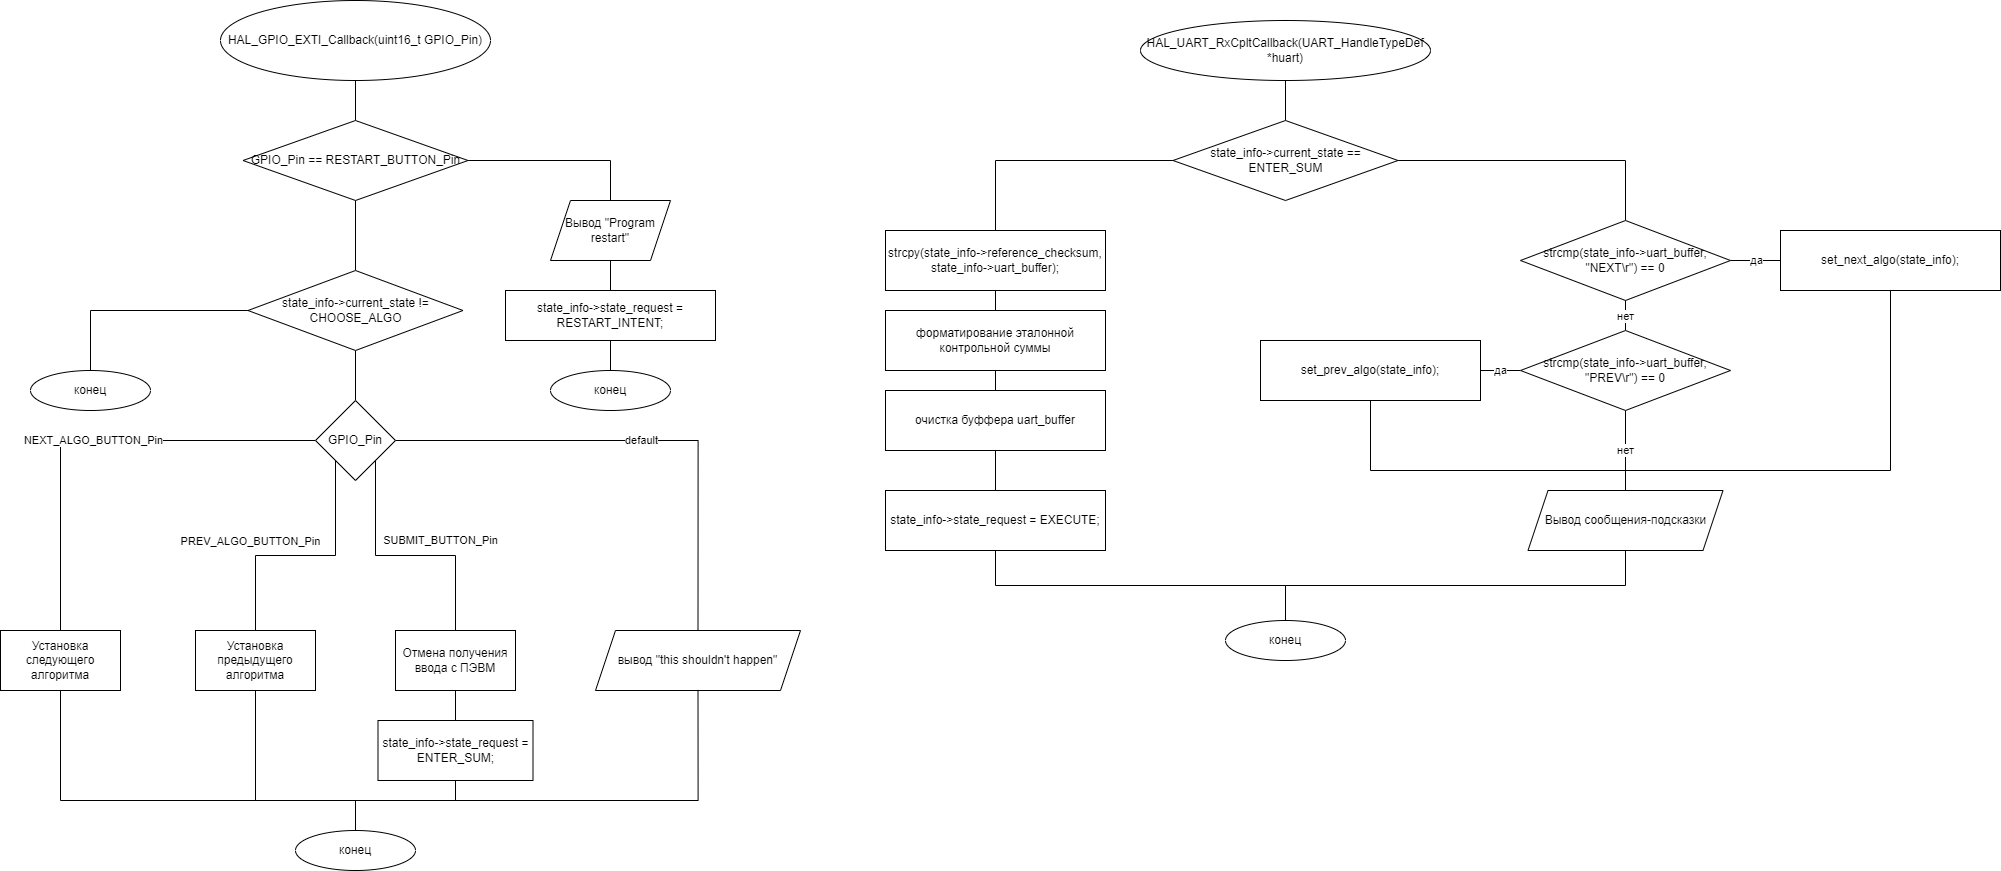

The diagram above was exported from draw.io. Its source (the exported page's mxGraphModel, read from the mxfile embedded in the PNG):
<mxGraphModel dx="2927" dy="1068" grid="1" gridSize="10" guides="1" tooltips="1" connect="1" arrows="1" fold="1" page="1" pageScale="1" pageWidth="827" pageHeight="1169" math="0" shadow="0">
  <root>
    <mxCell id="0" />
    <mxCell id="1" parent="0" />
    <mxCell id="8Lt88kE6l_gtZ_EHlqUN-9" style="edgeStyle=orthogonalEdgeStyle;rounded=0;orthogonalLoop=1;jettySize=auto;html=1;exitX=0.5;exitY=1;exitDx=0;exitDy=0;entryX=0.5;entryY=0;entryDx=0;entryDy=0;endArrow=none;endFill=0;" edge="1" parent="1" source="8Lt88kE6l_gtZ_EHlqUN-1" target="8Lt88kE6l_gtZ_EHlqUN-2">
      <mxGeometry relative="1" as="geometry" />
    </mxCell>
    <mxCell id="8Lt88kE6l_gtZ_EHlqUN-1" value="HAL_GPIO_EXTI_Callback(uint16_t GPIO_Pin)" style="ellipse;whiteSpace=wrap;html=1;" vertex="1" parent="1">
      <mxGeometry x="-590" y="20" width="270" height="80" as="geometry" />
    </mxCell>
    <mxCell id="8Lt88kE6l_gtZ_EHlqUN-10" style="edgeStyle=orthogonalEdgeStyle;rounded=0;orthogonalLoop=1;jettySize=auto;html=1;exitX=1;exitY=0.5;exitDx=0;exitDy=0;entryX=0.5;entryY=0;entryDx=0;entryDy=0;endArrow=none;endFill=0;" edge="1" parent="1" source="8Lt88kE6l_gtZ_EHlqUN-2" target="8Lt88kE6l_gtZ_EHlqUN-3">
      <mxGeometry relative="1" as="geometry" />
    </mxCell>
    <mxCell id="8Lt88kE6l_gtZ_EHlqUN-13" style="edgeStyle=orthogonalEdgeStyle;rounded=0;orthogonalLoop=1;jettySize=auto;html=1;exitX=0.5;exitY=1;exitDx=0;exitDy=0;entryX=0.5;entryY=0;entryDx=0;entryDy=0;endArrow=none;endFill=0;" edge="1" parent="1" source="8Lt88kE6l_gtZ_EHlqUN-2" target="8Lt88kE6l_gtZ_EHlqUN-6">
      <mxGeometry relative="1" as="geometry" />
    </mxCell>
    <mxCell id="8Lt88kE6l_gtZ_EHlqUN-2" value="GPIO_Pin == RESTART_BUTTON_Pin" style="rhombus;whiteSpace=wrap;html=1;" vertex="1" parent="1">
      <mxGeometry x="-567.5" y="140" width="225" height="80" as="geometry" />
    </mxCell>
    <mxCell id="8Lt88kE6l_gtZ_EHlqUN-11" style="edgeStyle=orthogonalEdgeStyle;rounded=0;orthogonalLoop=1;jettySize=auto;html=1;exitX=0.5;exitY=1;exitDx=0;exitDy=0;entryX=0.5;entryY=0;entryDx=0;entryDy=0;endArrow=none;endFill=0;" edge="1" parent="1" source="8Lt88kE6l_gtZ_EHlqUN-3" target="8Lt88kE6l_gtZ_EHlqUN-4">
      <mxGeometry relative="1" as="geometry" />
    </mxCell>
    <mxCell id="8Lt88kE6l_gtZ_EHlqUN-3" value="Вывод &quot;Program restart&quot;" style="shape=parallelogram;perimeter=parallelogramPerimeter;whiteSpace=wrap;html=1;fixedSize=1;" vertex="1" parent="1">
      <mxGeometry x="-260" y="220" width="120" height="60" as="geometry" />
    </mxCell>
    <mxCell id="8Lt88kE6l_gtZ_EHlqUN-12" style="edgeStyle=orthogonalEdgeStyle;rounded=0;orthogonalLoop=1;jettySize=auto;html=1;exitX=0.5;exitY=1;exitDx=0;exitDy=0;entryX=0.5;entryY=0;entryDx=0;entryDy=0;endArrow=none;endFill=0;" edge="1" parent="1" source="8Lt88kE6l_gtZ_EHlqUN-4" target="8Lt88kE6l_gtZ_EHlqUN-5">
      <mxGeometry relative="1" as="geometry" />
    </mxCell>
    <mxCell id="8Lt88kE6l_gtZ_EHlqUN-4" value="state_info-&gt;state_request = RESTART_INTENT;" style="rounded=0;whiteSpace=wrap;html=1;" vertex="1" parent="1">
      <mxGeometry x="-305" y="310" width="210" height="50" as="geometry" />
    </mxCell>
    <mxCell id="8Lt88kE6l_gtZ_EHlqUN-5" value="конец" style="ellipse;whiteSpace=wrap;html=1;" vertex="1" parent="1">
      <mxGeometry x="-260" y="390" width="120" height="40" as="geometry" />
    </mxCell>
    <mxCell id="8Lt88kE6l_gtZ_EHlqUN-14" style="edgeStyle=orthogonalEdgeStyle;rounded=0;orthogonalLoop=1;jettySize=auto;html=1;exitX=0;exitY=0.5;exitDx=0;exitDy=0;entryX=0.5;entryY=0;entryDx=0;entryDy=0;endArrow=none;endFill=0;" edge="1" parent="1" source="8Lt88kE6l_gtZ_EHlqUN-6" target="8Lt88kE6l_gtZ_EHlqUN-7">
      <mxGeometry relative="1" as="geometry" />
    </mxCell>
    <mxCell id="8Lt88kE6l_gtZ_EHlqUN-15" style="edgeStyle=orthogonalEdgeStyle;rounded=0;orthogonalLoop=1;jettySize=auto;html=1;exitX=0.5;exitY=1;exitDx=0;exitDy=0;entryX=0.5;entryY=0;entryDx=0;entryDy=0;endArrow=none;endFill=0;" edge="1" parent="1" source="8Lt88kE6l_gtZ_EHlqUN-6" target="8Lt88kE6l_gtZ_EHlqUN-8">
      <mxGeometry relative="1" as="geometry" />
    </mxCell>
    <mxCell id="8Lt88kE6l_gtZ_EHlqUN-6" value="state_info-&gt;current_state != CHOOSE_ALGO" style="rhombus;whiteSpace=wrap;html=1;" vertex="1" parent="1">
      <mxGeometry x="-562.5" y="290" width="215" height="80" as="geometry" />
    </mxCell>
    <mxCell id="8Lt88kE6l_gtZ_EHlqUN-7" value="конец" style="ellipse;whiteSpace=wrap;html=1;" vertex="1" parent="1">
      <mxGeometry x="-780" y="390" width="120" height="40" as="geometry" />
    </mxCell>
    <mxCell id="8Lt88kE6l_gtZ_EHlqUN-22" value="NEXT_ALGO_BUTTON_Pin" style="edgeStyle=orthogonalEdgeStyle;rounded=0;orthogonalLoop=1;jettySize=auto;html=1;exitX=0;exitY=0.5;exitDx=0;exitDy=0;entryX=0.5;entryY=0;entryDx=0;entryDy=0;endArrow=none;endFill=0;" edge="1" parent="1" source="8Lt88kE6l_gtZ_EHlqUN-8" target="8Lt88kE6l_gtZ_EHlqUN-16">
      <mxGeometry relative="1" as="geometry" />
    </mxCell>
    <mxCell id="8Lt88kE6l_gtZ_EHlqUN-23" value="PREV_ALGO_BUTTON_Pin" style="edgeStyle=orthogonalEdgeStyle;rounded=0;orthogonalLoop=1;jettySize=auto;html=1;exitX=0;exitY=1;exitDx=0;exitDy=0;entryX=0.5;entryY=0;entryDx=0;entryDy=0;endArrow=none;endFill=0;" edge="1" parent="1" source="8Lt88kE6l_gtZ_EHlqUN-8" target="8Lt88kE6l_gtZ_EHlqUN-17">
      <mxGeometry x="0.4" y="-16" relative="1" as="geometry">
        <mxPoint x="11" y="-15" as="offset" />
      </mxGeometry>
    </mxCell>
    <mxCell id="8Lt88kE6l_gtZ_EHlqUN-24" value="SUBMIT_BUTTON_Pin" style="edgeStyle=orthogonalEdgeStyle;rounded=0;orthogonalLoop=1;jettySize=auto;html=1;exitX=1;exitY=1;exitDx=0;exitDy=0;entryX=0.5;entryY=0;entryDx=0;entryDy=0;endArrow=none;endFill=0;" edge="1" parent="1" source="8Lt88kE6l_gtZ_EHlqUN-8" target="8Lt88kE6l_gtZ_EHlqUN-18">
      <mxGeometry x="0.28" y="15" relative="1" as="geometry">
        <mxPoint as="offset" />
      </mxGeometry>
    </mxCell>
    <mxCell id="8Lt88kE6l_gtZ_EHlqUN-25" value="default" style="edgeStyle=orthogonalEdgeStyle;rounded=0;orthogonalLoop=1;jettySize=auto;html=1;exitX=1;exitY=0.5;exitDx=0;exitDy=0;entryX=0.5;entryY=0;entryDx=0;entryDy=0;endArrow=none;endFill=0;" edge="1" parent="1" source="8Lt88kE6l_gtZ_EHlqUN-8" target="8Lt88kE6l_gtZ_EHlqUN-20">
      <mxGeometry relative="1" as="geometry" />
    </mxCell>
    <mxCell id="8Lt88kE6l_gtZ_EHlqUN-8" value="GPIO_Pin" style="rhombus;whiteSpace=wrap;html=1;" vertex="1" parent="1">
      <mxGeometry x="-495" y="420" width="80" height="80" as="geometry" />
    </mxCell>
    <mxCell id="8Lt88kE6l_gtZ_EHlqUN-27" style="edgeStyle=orthogonalEdgeStyle;rounded=0;orthogonalLoop=1;jettySize=auto;html=1;exitX=0.5;exitY=1;exitDx=0;exitDy=0;entryX=0.5;entryY=0;entryDx=0;entryDy=0;endArrow=none;endFill=0;" edge="1" parent="1" source="8Lt88kE6l_gtZ_EHlqUN-16" target="8Lt88kE6l_gtZ_EHlqUN-21">
      <mxGeometry relative="1" as="geometry">
        <Array as="points">
          <mxPoint x="-750" y="820" />
          <mxPoint x="-455" y="820" />
        </Array>
      </mxGeometry>
    </mxCell>
    <mxCell id="8Lt88kE6l_gtZ_EHlqUN-16" value="Установка следующего алгоритма" style="rounded=0;whiteSpace=wrap;html=1;" vertex="1" parent="1">
      <mxGeometry x="-810" y="650" width="120" height="60" as="geometry" />
    </mxCell>
    <mxCell id="8Lt88kE6l_gtZ_EHlqUN-28" style="edgeStyle=orthogonalEdgeStyle;rounded=0;orthogonalLoop=1;jettySize=auto;html=1;exitX=0.5;exitY=1;exitDx=0;exitDy=0;entryX=0.5;entryY=0;entryDx=0;entryDy=0;endArrow=none;endFill=0;" edge="1" parent="1" source="8Lt88kE6l_gtZ_EHlqUN-17" target="8Lt88kE6l_gtZ_EHlqUN-21">
      <mxGeometry relative="1" as="geometry">
        <Array as="points">
          <mxPoint x="-555" y="820" />
          <mxPoint x="-455" y="820" />
        </Array>
      </mxGeometry>
    </mxCell>
    <mxCell id="8Lt88kE6l_gtZ_EHlqUN-17" value="Установка предыдущего алгоритма" style="rounded=0;whiteSpace=wrap;html=1;" vertex="1" parent="1">
      <mxGeometry x="-615" y="650" width="120" height="60" as="geometry" />
    </mxCell>
    <mxCell id="8Lt88kE6l_gtZ_EHlqUN-26" style="edgeStyle=orthogonalEdgeStyle;rounded=0;orthogonalLoop=1;jettySize=auto;html=1;exitX=0.5;exitY=1;exitDx=0;exitDy=0;entryX=0.5;entryY=0;entryDx=0;entryDy=0;endArrow=none;endFill=0;" edge="1" parent="1" source="8Lt88kE6l_gtZ_EHlqUN-18" target="8Lt88kE6l_gtZ_EHlqUN-19">
      <mxGeometry relative="1" as="geometry" />
    </mxCell>
    <mxCell id="8Lt88kE6l_gtZ_EHlqUN-18" value="Отмена получения ввода с ПЭВМ" style="rounded=0;whiteSpace=wrap;html=1;" vertex="1" parent="1">
      <mxGeometry x="-415" y="650" width="120" height="60" as="geometry" />
    </mxCell>
    <mxCell id="8Lt88kE6l_gtZ_EHlqUN-29" style="edgeStyle=orthogonalEdgeStyle;rounded=0;orthogonalLoop=1;jettySize=auto;html=1;exitX=0.5;exitY=1;exitDx=0;exitDy=0;entryX=0.5;entryY=0;entryDx=0;entryDy=0;endArrow=none;endFill=0;" edge="1" parent="1" source="8Lt88kE6l_gtZ_EHlqUN-19" target="8Lt88kE6l_gtZ_EHlqUN-21">
      <mxGeometry relative="1" as="geometry">
        <mxPoint x="-440" y="910" as="targetPoint" />
        <Array as="points">
          <mxPoint x="-355" y="820" />
          <mxPoint x="-455" y="820" />
        </Array>
      </mxGeometry>
    </mxCell>
    <mxCell id="8Lt88kE6l_gtZ_EHlqUN-19" value="state_info-&gt;state_request = ENTER_SUM;" style="rounded=0;whiteSpace=wrap;html=1;" vertex="1" parent="1">
      <mxGeometry x="-432.5" y="740" width="155" height="60" as="geometry" />
    </mxCell>
    <mxCell id="8Lt88kE6l_gtZ_EHlqUN-30" style="edgeStyle=orthogonalEdgeStyle;rounded=0;orthogonalLoop=1;jettySize=auto;html=1;exitX=0.5;exitY=1;exitDx=0;exitDy=0;entryX=0.5;entryY=0;entryDx=0;entryDy=0;endArrow=none;endFill=0;" edge="1" parent="1" source="8Lt88kE6l_gtZ_EHlqUN-20" target="8Lt88kE6l_gtZ_EHlqUN-21">
      <mxGeometry relative="1" as="geometry">
        <Array as="points">
          <mxPoint x="-112" y="820" />
          <mxPoint x="-455" y="820" />
        </Array>
      </mxGeometry>
    </mxCell>
    <mxCell id="8Lt88kE6l_gtZ_EHlqUN-20" value="вывод &quot;this shouldn't happen&quot;" style="shape=parallelogram;perimeter=parallelogramPerimeter;whiteSpace=wrap;html=1;fixedSize=1;" vertex="1" parent="1">
      <mxGeometry x="-215" y="650" width="205" height="60" as="geometry" />
    </mxCell>
    <mxCell id="8Lt88kE6l_gtZ_EHlqUN-21" value="конец" style="ellipse;whiteSpace=wrap;html=1;" vertex="1" parent="1">
      <mxGeometry x="-515" y="850" width="120" height="40" as="geometry" />
    </mxCell>
    <mxCell id="8Lt88kE6l_gtZ_EHlqUN-61" style="edgeStyle=orthogonalEdgeStyle;rounded=0;orthogonalLoop=1;jettySize=auto;html=1;exitX=0.5;exitY=1;exitDx=0;exitDy=0;entryX=0.5;entryY=0;entryDx=0;entryDy=0;endArrow=none;endFill=0;" edge="1" parent="1" source="8Lt88kE6l_gtZ_EHlqUN-62" target="8Lt88kE6l_gtZ_EHlqUN-65">
      <mxGeometry relative="1" as="geometry" />
    </mxCell>
    <mxCell id="8Lt88kE6l_gtZ_EHlqUN-62" value="HAL_UART_RxCpltCallback(UART_HandleTypeDef *huart)" style="ellipse;whiteSpace=wrap;html=1;" vertex="1" parent="1">
      <mxGeometry x="330" y="40" width="290" height="60" as="geometry" />
    </mxCell>
    <mxCell id="8Lt88kE6l_gtZ_EHlqUN-99" style="edgeStyle=orthogonalEdgeStyle;rounded=0;orthogonalLoop=1;jettySize=auto;html=1;exitX=0;exitY=0.5;exitDx=0;exitDy=0;entryX=0.5;entryY=0;entryDx=0;entryDy=0;endArrow=none;endFill=0;" edge="1" parent="1" source="8Lt88kE6l_gtZ_EHlqUN-65" target="8Lt88kE6l_gtZ_EHlqUN-91">
      <mxGeometry relative="1" as="geometry" />
    </mxCell>
    <mxCell id="8Lt88kE6l_gtZ_EHlqUN-103" style="edgeStyle=orthogonalEdgeStyle;rounded=0;orthogonalLoop=1;jettySize=auto;html=1;exitX=1;exitY=0.5;exitDx=0;exitDy=0;entryX=0.5;entryY=0;entryDx=0;entryDy=0;endArrow=none;endFill=0;" edge="1" parent="1" source="8Lt88kE6l_gtZ_EHlqUN-65" target="8Lt88kE6l_gtZ_EHlqUN-96">
      <mxGeometry relative="1" as="geometry" />
    </mxCell>
    <mxCell id="8Lt88kE6l_gtZ_EHlqUN-65" value="state_info-&gt;current_state == ENTER_SUM" style="rhombus;whiteSpace=wrap;html=1;" vertex="1" parent="1">
      <mxGeometry x="362.5" y="140" width="225" height="80" as="geometry" />
    </mxCell>
    <mxCell id="8Lt88kE6l_gtZ_EHlqUN-100" style="edgeStyle=orthogonalEdgeStyle;rounded=0;orthogonalLoop=1;jettySize=auto;html=1;exitX=0.5;exitY=1;exitDx=0;exitDy=0;entryX=0.5;entryY=0;entryDx=0;entryDy=0;endArrow=none;endFill=0;" edge="1" parent="1" source="8Lt88kE6l_gtZ_EHlqUN-91" target="8Lt88kE6l_gtZ_EHlqUN-93">
      <mxGeometry relative="1" as="geometry" />
    </mxCell>
    <mxCell id="8Lt88kE6l_gtZ_EHlqUN-91" value="strcpy(state_info-&gt;reference_checksum, state_info-&gt;uart_buffer);" style="rounded=0;whiteSpace=wrap;html=1;" vertex="1" parent="1">
      <mxGeometry x="75" y="250" width="220" height="60" as="geometry" />
    </mxCell>
    <mxCell id="8Lt88kE6l_gtZ_EHlqUN-101" style="edgeStyle=orthogonalEdgeStyle;rounded=0;orthogonalLoop=1;jettySize=auto;html=1;exitX=0.5;exitY=1;exitDx=0;exitDy=0;entryX=0.5;entryY=0;entryDx=0;entryDy=0;endArrow=none;endFill=0;" edge="1" parent="1" source="8Lt88kE6l_gtZ_EHlqUN-93" target="8Lt88kE6l_gtZ_EHlqUN-94">
      <mxGeometry relative="1" as="geometry" />
    </mxCell>
    <mxCell id="8Lt88kE6l_gtZ_EHlqUN-93" value="форматирование эталонной контрольной суммы" style="rounded=0;whiteSpace=wrap;html=1;" vertex="1" parent="1">
      <mxGeometry x="75" y="330" width="220" height="60" as="geometry" />
    </mxCell>
    <mxCell id="8Lt88kE6l_gtZ_EHlqUN-102" style="edgeStyle=orthogonalEdgeStyle;rounded=0;orthogonalLoop=1;jettySize=auto;html=1;exitX=0.5;exitY=1;exitDx=0;exitDy=0;entryX=0.5;entryY=0;entryDx=0;entryDy=0;endArrow=none;endFill=0;" edge="1" parent="1" source="8Lt88kE6l_gtZ_EHlqUN-94" target="8Lt88kE6l_gtZ_EHlqUN-95">
      <mxGeometry relative="1" as="geometry" />
    </mxCell>
    <mxCell id="8Lt88kE6l_gtZ_EHlqUN-94" value="очистка буффера uart_buffer" style="rounded=0;whiteSpace=wrap;html=1;" vertex="1" parent="1">
      <mxGeometry x="75" y="410" width="220" height="60" as="geometry" />
    </mxCell>
    <mxCell id="8Lt88kE6l_gtZ_EHlqUN-117" style="edgeStyle=orthogonalEdgeStyle;rounded=0;orthogonalLoop=1;jettySize=auto;html=1;exitX=0.5;exitY=1;exitDx=0;exitDy=0;endArrow=none;endFill=0;" edge="1" parent="1" source="8Lt88kE6l_gtZ_EHlqUN-95" target="8Lt88kE6l_gtZ_EHlqUN-115">
      <mxGeometry relative="1" as="geometry" />
    </mxCell>
    <mxCell id="8Lt88kE6l_gtZ_EHlqUN-95" value="state_info-&gt;state_request = EXECUTE;" style="rounded=0;whiteSpace=wrap;html=1;" vertex="1" parent="1">
      <mxGeometry x="75" y="510" width="220" height="60" as="geometry" />
    </mxCell>
    <mxCell id="8Lt88kE6l_gtZ_EHlqUN-106" value="да" style="edgeStyle=orthogonalEdgeStyle;rounded=0;orthogonalLoop=1;jettySize=auto;html=1;exitX=1;exitY=0.5;exitDx=0;exitDy=0;entryX=0;entryY=0.5;entryDx=0;entryDy=0;endArrow=none;endFill=0;" edge="1" parent="1" source="8Lt88kE6l_gtZ_EHlqUN-96" target="8Lt88kE6l_gtZ_EHlqUN-104">
      <mxGeometry relative="1" as="geometry" />
    </mxCell>
    <mxCell id="8Lt88kE6l_gtZ_EHlqUN-108" value="нет" style="edgeStyle=orthogonalEdgeStyle;rounded=0;orthogonalLoop=1;jettySize=auto;html=1;exitX=0.5;exitY=1;exitDx=0;exitDy=0;entryX=0.5;entryY=0;entryDx=0;entryDy=0;endArrow=none;endFill=0;" edge="1" parent="1" source="8Lt88kE6l_gtZ_EHlqUN-96" target="8Lt88kE6l_gtZ_EHlqUN-97">
      <mxGeometry relative="1" as="geometry" />
    </mxCell>
    <mxCell id="8Lt88kE6l_gtZ_EHlqUN-96" value="strcmp(state_info-&gt;uart_buffer, &quot;NEXT\r&quot;) == 0" style="rhombus;whiteSpace=wrap;html=1;" vertex="1" parent="1">
      <mxGeometry x="710" y="240" width="210" height="80" as="geometry" />
    </mxCell>
    <mxCell id="8Lt88kE6l_gtZ_EHlqUN-114" value="нет" style="edgeStyle=orthogonalEdgeStyle;rounded=0;orthogonalLoop=1;jettySize=auto;html=1;exitX=0.5;exitY=1;exitDx=0;exitDy=0;entryX=0.5;entryY=0;entryDx=0;entryDy=0;endArrow=none;endFill=0;" edge="1" parent="1" source="8Lt88kE6l_gtZ_EHlqUN-97" target="8Lt88kE6l_gtZ_EHlqUN-113">
      <mxGeometry relative="1" as="geometry" />
    </mxCell>
    <mxCell id="8Lt88kE6l_gtZ_EHlqUN-118" value="да" style="edgeStyle=orthogonalEdgeStyle;rounded=0;orthogonalLoop=1;jettySize=auto;html=1;exitX=0;exitY=0.5;exitDx=0;exitDy=0;entryX=1;entryY=0.5;entryDx=0;entryDy=0;endArrow=none;endFill=0;" edge="1" parent="1" source="8Lt88kE6l_gtZ_EHlqUN-97" target="8Lt88kE6l_gtZ_EHlqUN-109">
      <mxGeometry relative="1" as="geometry" />
    </mxCell>
    <mxCell id="8Lt88kE6l_gtZ_EHlqUN-97" value="strcmp(state_info-&amp;gt;uart_buffer, &quot;PREV\r&quot;) == 0" style="rhombus;whiteSpace=wrap;html=1;" vertex="1" parent="1">
      <mxGeometry x="710" y="350" width="210" height="80" as="geometry" />
    </mxCell>
    <mxCell id="8Lt88kE6l_gtZ_EHlqUN-119" style="edgeStyle=orthogonalEdgeStyle;rounded=0;orthogonalLoop=1;jettySize=auto;html=1;exitX=0.5;exitY=1;exitDx=0;exitDy=0;entryX=0.5;entryY=0;entryDx=0;entryDy=0;endArrow=none;endFill=0;" edge="1" parent="1" source="8Lt88kE6l_gtZ_EHlqUN-104" target="8Lt88kE6l_gtZ_EHlqUN-113">
      <mxGeometry relative="1" as="geometry">
        <Array as="points">
          <mxPoint x="1080" y="490" />
          <mxPoint x="815" y="490" />
        </Array>
      </mxGeometry>
    </mxCell>
    <mxCell id="8Lt88kE6l_gtZ_EHlqUN-104" value="set_next_algo(state_info);" style="rounded=0;whiteSpace=wrap;html=1;" vertex="1" parent="1">
      <mxGeometry x="970" y="250" width="220" height="60" as="geometry" />
    </mxCell>
    <mxCell id="8Lt88kE6l_gtZ_EHlqUN-120" style="edgeStyle=orthogonalEdgeStyle;rounded=0;orthogonalLoop=1;jettySize=auto;html=1;exitX=0.5;exitY=1;exitDx=0;exitDy=0;entryX=0.5;entryY=0;entryDx=0;entryDy=0;endArrow=none;endFill=0;" edge="1" parent="1" source="8Lt88kE6l_gtZ_EHlqUN-109" target="8Lt88kE6l_gtZ_EHlqUN-113">
      <mxGeometry relative="1" as="geometry">
        <Array as="points">
          <mxPoint x="560" y="490" />
          <mxPoint x="815" y="490" />
        </Array>
      </mxGeometry>
    </mxCell>
    <mxCell id="8Lt88kE6l_gtZ_EHlqUN-109" value="set_prev_algo(state_info);" style="rounded=0;whiteSpace=wrap;html=1;" vertex="1" parent="1">
      <mxGeometry x="450" y="360" width="220" height="60" as="geometry" />
    </mxCell>
    <mxCell id="8Lt88kE6l_gtZ_EHlqUN-116" style="edgeStyle=orthogonalEdgeStyle;rounded=0;orthogonalLoop=1;jettySize=auto;html=1;exitX=0.5;exitY=1;exitDx=0;exitDy=0;entryX=0.5;entryY=0;entryDx=0;entryDy=0;endArrow=none;endFill=0;" edge="1" parent="1" source="8Lt88kE6l_gtZ_EHlqUN-113" target="8Lt88kE6l_gtZ_EHlqUN-115">
      <mxGeometry relative="1" as="geometry" />
    </mxCell>
    <mxCell id="8Lt88kE6l_gtZ_EHlqUN-113" value="Вывод сообщения-подсказки" style="shape=parallelogram;perimeter=parallelogramPerimeter;whiteSpace=wrap;html=1;fixedSize=1;" vertex="1" parent="1">
      <mxGeometry x="717.5" y="510" width="195" height="60" as="geometry" />
    </mxCell>
    <mxCell id="8Lt88kE6l_gtZ_EHlqUN-115" value="конец" style="ellipse;whiteSpace=wrap;html=1;" vertex="1" parent="1">
      <mxGeometry x="415" y="640" width="120" height="40" as="geometry" />
    </mxCell>
  </root>
</mxGraphModel>